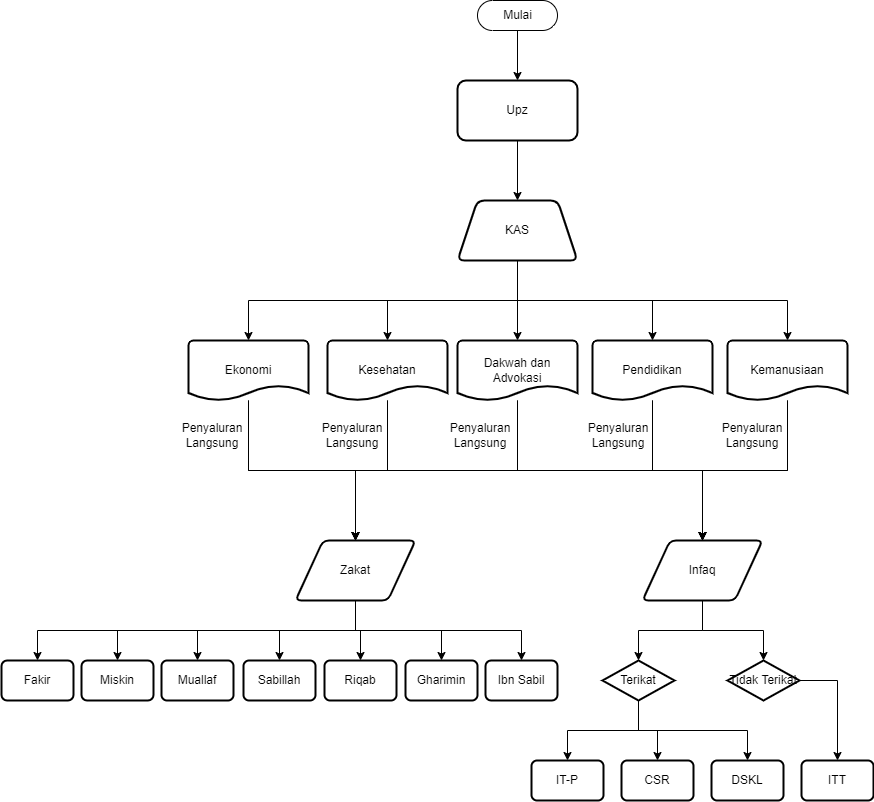

The diagram above was exported from draw.io. Its source (the exported page's mxGraphModel, read from the mxfile embedded in the PNG):
<mxGraphModel dx="2512" dy="717" grid="1" gridSize="10" guides="1" tooltips="1" connect="1" arrows="1" fold="1" page="1" pageScale="1" pageWidth="850" pageHeight="1100" math="0" shadow="0">
  <root>
    <mxCell id="0" />
    <mxCell id="1" parent="0" />
    <mxCell id="S6JolpudHfysp39eSely-1" style="edgeStyle=orthogonalEdgeStyle;rounded=0;orthogonalLoop=1;jettySize=auto;html=1;entryX=0.5;entryY=0;entryDx=0;entryDy=0;" parent="1" source="XMMVZrwRNbRyXk9IuLWw-3" target="XMMVZrwRNbRyXk9IuLWw-19" edge="1">
      <mxGeometry relative="1" as="geometry" />
    </mxCell>
    <mxCell id="S6JolpudHfysp39eSely-2" style="edgeStyle=orthogonalEdgeStyle;rounded=0;orthogonalLoop=1;jettySize=auto;html=1;entryX=0.5;entryY=0;entryDx=0;entryDy=0;" parent="1" source="XMMVZrwRNbRyXk9IuLWw-3" target="XMMVZrwRNbRyXk9IuLWw-23" edge="1">
      <mxGeometry relative="1" as="geometry">
        <Array as="points">
          <mxPoint x="425" y="320" />
          <mxPoint x="560" y="320" />
        </Array>
      </mxGeometry>
    </mxCell>
    <mxCell id="S6JolpudHfysp39eSely-3" style="edgeStyle=orthogonalEdgeStyle;rounded=0;orthogonalLoop=1;jettySize=auto;html=1;entryX=0.5;entryY=0;entryDx=0;entryDy=0;" parent="1" source="XMMVZrwRNbRyXk9IuLWw-3" target="XMMVZrwRNbRyXk9IuLWw-13" edge="1">
      <mxGeometry relative="1" as="geometry">
        <Array as="points">
          <mxPoint x="425" y="320" />
          <mxPoint x="295" y="320" />
        </Array>
      </mxGeometry>
    </mxCell>
    <mxCell id="S6JolpudHfysp39eSely-4" style="edgeStyle=orthogonalEdgeStyle;rounded=0;orthogonalLoop=1;jettySize=auto;html=1;entryX=0.5;entryY=0;entryDx=0;entryDy=0;" parent="1" source="XMMVZrwRNbRyXk9IuLWw-3" target="XMMVZrwRNbRyXk9IuLWw-21" edge="1">
      <mxGeometry relative="1" as="geometry">
        <Array as="points">
          <mxPoint x="425" y="320" />
          <mxPoint x="156" y="320" />
        </Array>
      </mxGeometry>
    </mxCell>
    <mxCell id="S6JolpudHfysp39eSely-5" style="edgeStyle=orthogonalEdgeStyle;rounded=0;orthogonalLoop=1;jettySize=auto;html=1;entryX=0.5;entryY=0;entryDx=0;entryDy=0;" parent="1" source="XMMVZrwRNbRyXk9IuLWw-3" target="XMMVZrwRNbRyXk9IuLWw-25" edge="1">
      <mxGeometry relative="1" as="geometry">
        <Array as="points">
          <mxPoint x="425" y="320" />
          <mxPoint x="695" y="320" />
        </Array>
      </mxGeometry>
    </mxCell>
    <mxCell id="XMMVZrwRNbRyXk9IuLWw-3" value="KAS" style="shape=trapezoid;perimeter=trapezoidPerimeter;whiteSpace=wrap;html=1;fixedSize=1;rounded=1;arcSize=14;strokeWidth=2;" parent="1" vertex="1">
      <mxGeometry x="365" y="220" width="120" height="60" as="geometry" />
    </mxCell>
    <mxCell id="S6JolpudHfysp39eSely-37" style="edgeStyle=orthogonalEdgeStyle;rounded=0;orthogonalLoop=1;jettySize=auto;html=1;entryX=0.5;entryY=0;entryDx=0;entryDy=0;" parent="1" source="XMMVZrwRNbRyXk9IuLWw-11" target="S6JolpudHfysp39eSely-30" edge="1">
      <mxGeometry relative="1" as="geometry">
        <Array as="points">
          <mxPoint x="263" y="650" />
          <mxPoint x="-55" y="650" />
        </Array>
      </mxGeometry>
    </mxCell>
    <mxCell id="S6JolpudHfysp39eSely-38" style="edgeStyle=orthogonalEdgeStyle;rounded=0;orthogonalLoop=1;jettySize=auto;html=1;entryX=0.5;entryY=0;entryDx=0;entryDy=0;" parent="1" source="XMMVZrwRNbRyXk9IuLWw-11" target="S6JolpudHfysp39eSely-34" edge="1">
      <mxGeometry relative="1" as="geometry" />
    </mxCell>
    <mxCell id="S6JolpudHfysp39eSely-39" style="edgeStyle=orthogonalEdgeStyle;rounded=0;orthogonalLoop=1;jettySize=auto;html=1;entryX=0.5;entryY=0;entryDx=0;entryDy=0;" parent="1" source="XMMVZrwRNbRyXk9IuLWw-11" target="S6JolpudHfysp39eSely-31" edge="1">
      <mxGeometry relative="1" as="geometry">
        <Array as="points">
          <mxPoint x="263" y="650" />
          <mxPoint x="25" y="650" />
        </Array>
      </mxGeometry>
    </mxCell>
    <mxCell id="S6JolpudHfysp39eSely-40" style="edgeStyle=orthogonalEdgeStyle;rounded=0;orthogonalLoop=1;jettySize=auto;html=1;entryX=0.5;entryY=0;entryDx=0;entryDy=0;" parent="1" source="XMMVZrwRNbRyXk9IuLWw-11" target="S6JolpudHfysp39eSely-25" edge="1">
      <mxGeometry relative="1" as="geometry">
        <Array as="points">
          <mxPoint x="263" y="650" />
          <mxPoint x="105" y="650" />
        </Array>
      </mxGeometry>
    </mxCell>
    <mxCell id="S6JolpudHfysp39eSely-41" style="edgeStyle=orthogonalEdgeStyle;rounded=0;orthogonalLoop=1;jettySize=auto;html=1;entryX=0.5;entryY=0;entryDx=0;entryDy=0;" parent="1" source="XMMVZrwRNbRyXk9IuLWw-11" target="S6JolpudHfysp39eSely-35" edge="1">
      <mxGeometry relative="1" as="geometry" />
    </mxCell>
    <mxCell id="S6JolpudHfysp39eSely-42" style="edgeStyle=orthogonalEdgeStyle;rounded=0;orthogonalLoop=1;jettySize=auto;html=1;entryX=0.5;entryY=0;entryDx=0;entryDy=0;" parent="1" source="XMMVZrwRNbRyXk9IuLWw-11" target="S6JolpudHfysp39eSely-33" edge="1">
      <mxGeometry relative="1" as="geometry" />
    </mxCell>
    <mxCell id="S6JolpudHfysp39eSely-43" style="edgeStyle=orthogonalEdgeStyle;rounded=0;orthogonalLoop=1;jettySize=auto;html=1;entryX=0.5;entryY=0;entryDx=0;entryDy=0;" parent="1" source="XMMVZrwRNbRyXk9IuLWw-11" target="S6JolpudHfysp39eSely-32" edge="1">
      <mxGeometry relative="1" as="geometry">
        <Array as="points">
          <mxPoint x="263" y="650" />
          <mxPoint x="429" y="650" />
        </Array>
      </mxGeometry>
    </mxCell>
    <mxCell id="XMMVZrwRNbRyXk9IuLWw-11" value="Zakat" style="shape=parallelogram;html=1;strokeWidth=2;perimeter=parallelogramPerimeter;whiteSpace=wrap;rounded=1;arcSize=12;size=0.23;fontFamily=Helvetica;fontSize=12;fontColor=default;align=center;strokeColor=default;fillColor=default;" parent="1" vertex="1">
      <mxGeometry x="203" y="560" width="120" height="60" as="geometry" />
    </mxCell>
    <mxCell id="S6JolpudHfysp39eSely-10" style="edgeStyle=orthogonalEdgeStyle;rounded=0;orthogonalLoop=1;jettySize=auto;html=1;entryX=0.5;entryY=0;entryDx=0;entryDy=0;" parent="1" source="XMMVZrwRNbRyXk9IuLWw-13" target="XMMVZrwRNbRyXk9IuLWw-11" edge="1">
      <mxGeometry relative="1" as="geometry" />
    </mxCell>
    <mxCell id="S6JolpudHfysp39eSely-12" style="edgeStyle=orthogonalEdgeStyle;rounded=0;orthogonalLoop=1;jettySize=auto;html=1;entryX=0.5;entryY=0;entryDx=0;entryDy=0;" parent="1" source="XMMVZrwRNbRyXk9IuLWw-13" target="XMMVZrwRNbRyXk9IuLWw-15" edge="1">
      <mxGeometry relative="1" as="geometry">
        <Array as="points">
          <mxPoint x="295" y="490" />
          <mxPoint x="610" y="490" />
        </Array>
      </mxGeometry>
    </mxCell>
    <mxCell id="XMMVZrwRNbRyXk9IuLWw-13" value="Kesehatan" style="strokeWidth=2;html=1;shape=mxgraph.flowchart.document2;whiteSpace=wrap;size=0.25;fontFamily=Helvetica;fontSize=12;fontColor=default;align=center;strokeColor=default;fillColor=default;" parent="1" vertex="1">
      <mxGeometry x="235" y="360" width="120" height="60" as="geometry" />
    </mxCell>
    <mxCell id="S6JolpudHfysp39eSely-46" style="edgeStyle=orthogonalEdgeStyle;rounded=0;orthogonalLoop=1;jettySize=auto;html=1;entryX=0.5;entryY=0;entryDx=0;entryDy=0;" parent="1" source="XMMVZrwRNbRyXk9IuLWw-15" target="S6JolpudHfysp39eSely-44" edge="1">
      <mxGeometry relative="1" as="geometry" />
    </mxCell>
    <mxCell id="S6JolpudHfysp39eSely-47" style="edgeStyle=orthogonalEdgeStyle;rounded=0;orthogonalLoop=1;jettySize=auto;html=1;entryX=0.5;entryY=0;entryDx=0;entryDy=0;" parent="1" source="XMMVZrwRNbRyXk9IuLWw-15" target="S6JolpudHfysp39eSely-45" edge="1">
      <mxGeometry relative="1" as="geometry" />
    </mxCell>
    <mxCell id="XMMVZrwRNbRyXk9IuLWw-15" value="Infaq" style="shape=parallelogram;html=1;strokeWidth=2;perimeter=parallelogramPerimeter;whiteSpace=wrap;rounded=1;arcSize=12;size=0.23;fontFamily=Helvetica;fontSize=12;fontColor=default;align=center;strokeColor=default;fillColor=default;" parent="1" vertex="1">
      <mxGeometry x="550" y="560" width="120" height="60" as="geometry" />
    </mxCell>
    <mxCell id="S6JolpudHfysp39eSely-7" style="edgeStyle=orthogonalEdgeStyle;rounded=0;orthogonalLoop=1;jettySize=auto;html=1;entryX=0.5;entryY=0;entryDx=0;entryDy=0;" parent="1" source="XMMVZrwRNbRyXk9IuLWw-19" target="XMMVZrwRNbRyXk9IuLWw-11" edge="1">
      <mxGeometry relative="1" as="geometry">
        <Array as="points">
          <mxPoint x="425" y="490" />
          <mxPoint x="263" y="490" />
        </Array>
      </mxGeometry>
    </mxCell>
    <mxCell id="S6JolpudHfysp39eSely-8" style="edgeStyle=orthogonalEdgeStyle;rounded=0;orthogonalLoop=1;jettySize=auto;html=1;entryX=0.5;entryY=0;entryDx=0;entryDy=0;" parent="1" source="XMMVZrwRNbRyXk9IuLWw-19" target="XMMVZrwRNbRyXk9IuLWw-15" edge="1">
      <mxGeometry relative="1" as="geometry">
        <Array as="points">
          <mxPoint x="425" y="490" />
          <mxPoint x="610" y="490" />
        </Array>
      </mxGeometry>
    </mxCell>
    <mxCell id="XMMVZrwRNbRyXk9IuLWw-19" value="Dakwah dan Advokasi" style="strokeWidth=2;html=1;shape=mxgraph.flowchart.document2;whiteSpace=wrap;size=0.25;fontFamily=Helvetica;fontSize=12;fontColor=default;align=center;strokeColor=default;fillColor=default;" parent="1" vertex="1">
      <mxGeometry x="365" y="360" width="120" height="60" as="geometry" />
    </mxCell>
    <mxCell id="S6JolpudHfysp39eSely-9" style="edgeStyle=orthogonalEdgeStyle;rounded=0;orthogonalLoop=1;jettySize=auto;html=1;entryX=0.5;entryY=0;entryDx=0;entryDy=0;" parent="1" source="XMMVZrwRNbRyXk9IuLWw-21" target="XMMVZrwRNbRyXk9IuLWw-11" edge="1">
      <mxGeometry relative="1" as="geometry">
        <Array as="points">
          <mxPoint x="156" y="490" />
          <mxPoint x="263" y="490" />
        </Array>
      </mxGeometry>
    </mxCell>
    <mxCell id="S6JolpudHfysp39eSely-11" style="edgeStyle=orthogonalEdgeStyle;rounded=0;orthogonalLoop=1;jettySize=auto;html=1;entryX=0.5;entryY=0;entryDx=0;entryDy=0;" parent="1" source="XMMVZrwRNbRyXk9IuLWw-21" target="XMMVZrwRNbRyXk9IuLWw-15" edge="1">
      <mxGeometry relative="1" as="geometry">
        <Array as="points">
          <mxPoint x="156" y="490" />
          <mxPoint x="610" y="490" />
        </Array>
      </mxGeometry>
    </mxCell>
    <mxCell id="XMMVZrwRNbRyXk9IuLWw-21" value="Ekonomi" style="strokeWidth=2;html=1;shape=mxgraph.flowchart.document2;whiteSpace=wrap;size=0.25;fontFamily=Helvetica;fontSize=12;fontColor=default;align=center;strokeColor=default;fillColor=default;" parent="1" vertex="1">
      <mxGeometry x="96" y="360" width="120" height="60" as="geometry" />
    </mxCell>
    <mxCell id="S6JolpudHfysp39eSely-13" style="edgeStyle=orthogonalEdgeStyle;rounded=0;orthogonalLoop=1;jettySize=auto;html=1;entryX=0.5;entryY=0;entryDx=0;entryDy=0;" parent="1" source="XMMVZrwRNbRyXk9IuLWw-23" target="XMMVZrwRNbRyXk9IuLWw-11" edge="1">
      <mxGeometry relative="1" as="geometry">
        <Array as="points">
          <mxPoint x="560" y="490" />
          <mxPoint x="263" y="490" />
        </Array>
      </mxGeometry>
    </mxCell>
    <mxCell id="S6JolpudHfysp39eSely-14" style="edgeStyle=orthogonalEdgeStyle;rounded=0;orthogonalLoop=1;jettySize=auto;html=1;entryX=0.5;entryY=0;entryDx=0;entryDy=0;" parent="1" source="XMMVZrwRNbRyXk9IuLWw-23" target="XMMVZrwRNbRyXk9IuLWw-15" edge="1">
      <mxGeometry relative="1" as="geometry" />
    </mxCell>
    <mxCell id="XMMVZrwRNbRyXk9IuLWw-23" value="Pendidikan" style="strokeWidth=2;html=1;shape=mxgraph.flowchart.document2;whiteSpace=wrap;size=0.25;fontFamily=Helvetica;fontSize=12;fontColor=default;align=center;strokeColor=default;fillColor=default;" parent="1" vertex="1">
      <mxGeometry x="500" y="360" width="120" height="60" as="geometry" />
    </mxCell>
    <mxCell id="S6JolpudHfysp39eSely-15" style="edgeStyle=orthogonalEdgeStyle;rounded=0;orthogonalLoop=1;jettySize=auto;html=1;entryX=0.5;entryY=0;entryDx=0;entryDy=0;" parent="1" source="XMMVZrwRNbRyXk9IuLWw-25" target="XMMVZrwRNbRyXk9IuLWw-11" edge="1">
      <mxGeometry relative="1" as="geometry">
        <Array as="points">
          <mxPoint x="695" y="490" />
          <mxPoint x="263" y="490" />
        </Array>
      </mxGeometry>
    </mxCell>
    <mxCell id="S6JolpudHfysp39eSely-16" style="edgeStyle=orthogonalEdgeStyle;rounded=0;orthogonalLoop=1;jettySize=auto;html=1;entryX=0.5;entryY=0;entryDx=0;entryDy=0;" parent="1" source="XMMVZrwRNbRyXk9IuLWw-25" target="XMMVZrwRNbRyXk9IuLWw-15" edge="1">
      <mxGeometry relative="1" as="geometry">
        <Array as="points">
          <mxPoint x="695" y="490" />
          <mxPoint x="610" y="490" />
        </Array>
      </mxGeometry>
    </mxCell>
    <mxCell id="XMMVZrwRNbRyXk9IuLWw-25" value="Kemanusiaan" style="strokeWidth=2;html=1;shape=mxgraph.flowchart.document2;whiteSpace=wrap;size=0.25;fontFamily=Helvetica;fontSize=12;fontColor=default;align=center;strokeColor=default;fillColor=default;" parent="1" vertex="1">
      <mxGeometry x="635" y="360" width="120" height="60" as="geometry" />
    </mxCell>
    <mxCell id="XhhlXH7dOlsxfskGSUN3-5" style="edgeStyle=orthogonalEdgeStyle;rounded=0;orthogonalLoop=1;jettySize=auto;html=1;entryX=0.5;entryY=0;entryDx=0;entryDy=0;" parent="1" source="XhhlXH7dOlsxfskGSUN3-1" target="XMMVZrwRNbRyXk9IuLWw-3" edge="1">
      <mxGeometry relative="1" as="geometry" />
    </mxCell>
    <mxCell id="XhhlXH7dOlsxfskGSUN3-1" value="Upz" style="whiteSpace=wrap;html=1;rounded=1;arcSize=14;strokeWidth=2;" parent="1" vertex="1">
      <mxGeometry x="365" y="100" width="120" height="60" as="geometry" />
    </mxCell>
    <mxCell id="XhhlXH7dOlsxfskGSUN3-3" style="edgeStyle=orthogonalEdgeStyle;rounded=0;orthogonalLoop=1;jettySize=auto;html=1;entryX=0.5;entryY=0;entryDx=0;entryDy=0;" parent="1" source="XhhlXH7dOlsxfskGSUN3-2" target="XhhlXH7dOlsxfskGSUN3-1" edge="1">
      <mxGeometry relative="1" as="geometry" />
    </mxCell>
    <mxCell id="XhhlXH7dOlsxfskGSUN3-2" value="Mulai" style="html=1;dashed=0;whitespace=wrap;shape=mxgraph.dfd.start" parent="1" vertex="1">
      <mxGeometry x="385" y="20" width="80" height="30" as="geometry" />
    </mxCell>
    <mxCell id="S6JolpudHfysp39eSely-18" value="Penyaluran Langsung" style="text;html=1;strokeColor=none;fillColor=none;align=center;verticalAlign=middle;whiteSpace=wrap;rounded=0;" parent="1" vertex="1">
      <mxGeometry x="90" y="440" width="60" height="30" as="geometry" />
    </mxCell>
    <mxCell id="S6JolpudHfysp39eSely-19" value="Penyaluran Langsung" style="text;html=1;strokeColor=none;fillColor=none;align=center;verticalAlign=middle;whiteSpace=wrap;rounded=0;" parent="1" vertex="1">
      <mxGeometry x="230" y="440" width="60" height="30" as="geometry" />
    </mxCell>
    <mxCell id="S6JolpudHfysp39eSely-20" value="Penyaluran Langsung" style="text;html=1;strokeColor=none;fillColor=none;align=center;verticalAlign=middle;whiteSpace=wrap;rounded=0;" parent="1" vertex="1">
      <mxGeometry x="358" y="440" width="60" height="30" as="geometry" />
    </mxCell>
    <mxCell id="S6JolpudHfysp39eSely-21" value="Penyaluran Langsung" style="text;html=1;strokeColor=none;fillColor=none;align=center;verticalAlign=middle;whiteSpace=wrap;rounded=0;" parent="1" vertex="1">
      <mxGeometry x="496" y="440" width="60" height="30" as="geometry" />
    </mxCell>
    <mxCell id="S6JolpudHfysp39eSely-22" value="Penyaluran Langsung" style="text;html=1;strokeColor=none;fillColor=none;align=center;verticalAlign=middle;whiteSpace=wrap;rounded=0;" parent="1" vertex="1">
      <mxGeometry x="630" y="440" width="60" height="30" as="geometry" />
    </mxCell>
    <mxCell id="S6JolpudHfysp39eSely-25" value="Muallaf" style="rounded=1;whiteSpace=wrap;html=1;arcSize=14;strokeWidth=2;" parent="1" vertex="1">
      <mxGeometry x="69" y="680" width="72" height="40" as="geometry" />
    </mxCell>
    <mxCell id="S6JolpudHfysp39eSely-30" value="Fakir" style="rounded=1;whiteSpace=wrap;html=1;arcSize=14;strokeWidth=2;" parent="1" vertex="1">
      <mxGeometry x="-91" y="680" width="72" height="40" as="geometry" />
    </mxCell>
    <mxCell id="S6JolpudHfysp39eSely-31" value="Miskin" style="rounded=1;whiteSpace=wrap;html=1;arcSize=14;strokeWidth=2;" parent="1" vertex="1">
      <mxGeometry x="-11" y="680" width="72" height="40" as="geometry" />
    </mxCell>
    <mxCell id="S6JolpudHfysp39eSely-32" value="Ibn Sabil" style="rounded=1;whiteSpace=wrap;html=1;arcSize=14;strokeWidth=2;" parent="1" vertex="1">
      <mxGeometry x="393" y="680" width="72" height="40" as="geometry" />
    </mxCell>
    <mxCell id="S6JolpudHfysp39eSely-33" value="Gharimin" style="rounded=1;whiteSpace=wrap;html=1;arcSize=14;strokeWidth=2;" parent="1" vertex="1">
      <mxGeometry x="313" y="680" width="72" height="40" as="geometry" />
    </mxCell>
    <mxCell id="S6JolpudHfysp39eSely-34" value="Riqab" style="rounded=1;whiteSpace=wrap;html=1;arcSize=14;strokeWidth=2;" parent="1" vertex="1">
      <mxGeometry x="232" y="680" width="72" height="40" as="geometry" />
    </mxCell>
    <mxCell id="S6JolpudHfysp39eSely-35" value="Sabillah" style="rounded=1;whiteSpace=wrap;html=1;arcSize=14;strokeWidth=2;" parent="1" vertex="1">
      <mxGeometry x="151" y="680" width="72" height="40" as="geometry" />
    </mxCell>
    <mxCell id="S6JolpudHfysp39eSely-54" style="edgeStyle=orthogonalEdgeStyle;rounded=0;orthogonalLoop=1;jettySize=auto;html=1;entryX=0.5;entryY=0;entryDx=0;entryDy=0;" parent="1" source="S6JolpudHfysp39eSely-44" target="S6JolpudHfysp39eSely-48" edge="1">
      <mxGeometry relative="1" as="geometry" />
    </mxCell>
    <mxCell id="S6JolpudHfysp39eSely-55" style="edgeStyle=orthogonalEdgeStyle;rounded=0;orthogonalLoop=1;jettySize=auto;html=1;entryX=0.5;entryY=0;entryDx=0;entryDy=0;" parent="1" source="S6JolpudHfysp39eSely-44" target="S6JolpudHfysp39eSely-49" edge="1">
      <mxGeometry relative="1" as="geometry" />
    </mxCell>
    <mxCell id="S6JolpudHfysp39eSely-56" style="edgeStyle=orthogonalEdgeStyle;rounded=0;orthogonalLoop=1;jettySize=auto;html=1;entryX=0.5;entryY=0;entryDx=0;entryDy=0;" parent="1" source="S6JolpudHfysp39eSely-44" target="S6JolpudHfysp39eSely-50" edge="1">
      <mxGeometry relative="1" as="geometry">
        <Array as="points">
          <mxPoint x="546" y="750" />
          <mxPoint x="655" y="750" />
        </Array>
      </mxGeometry>
    </mxCell>
    <mxCell id="S6JolpudHfysp39eSely-44" value="Terikat" style="strokeWidth=2;html=1;shape=mxgraph.flowchart.decision;whiteSpace=wrap;fontFamily=Helvetica;fontSize=12;fontColor=default;align=center;strokeColor=default;fillColor=default;" parent="1" vertex="1">
      <mxGeometry x="510" y="680" width="72" height="40" as="geometry" />
    </mxCell>
    <mxCell id="S6JolpudHfysp39eSely-53" style="edgeStyle=orthogonalEdgeStyle;rounded=0;orthogonalLoop=1;jettySize=auto;html=1;entryX=0.5;entryY=0;entryDx=0;entryDy=0;" parent="1" source="S6JolpudHfysp39eSely-45" target="S6JolpudHfysp39eSely-51" edge="1">
      <mxGeometry relative="1" as="geometry" />
    </mxCell>
    <mxCell id="S6JolpudHfysp39eSely-45" value="Tidak Terikat" style="strokeWidth=2;html=1;shape=mxgraph.flowchart.decision;whiteSpace=wrap;fontFamily=Helvetica;fontSize=12;fontColor=default;align=center;strokeColor=default;fillColor=default;" parent="1" vertex="1">
      <mxGeometry x="635" y="680" width="72" height="40" as="geometry" />
    </mxCell>
    <mxCell id="S6JolpudHfysp39eSely-48" value="IT-P" style="rounded=1;whiteSpace=wrap;html=1;arcSize=14;strokeWidth=2;" parent="1" vertex="1">
      <mxGeometry x="439" y="780" width="72" height="40" as="geometry" />
    </mxCell>
    <mxCell id="S6JolpudHfysp39eSely-49" value="CSR" style="rounded=1;whiteSpace=wrap;html=1;arcSize=14;strokeWidth=2;" parent="1" vertex="1">
      <mxGeometry x="529" y="780" width="72" height="40" as="geometry" />
    </mxCell>
    <mxCell id="S6JolpudHfysp39eSely-50" value="DSKL" style="rounded=1;whiteSpace=wrap;html=1;arcSize=14;strokeWidth=2;" parent="1" vertex="1">
      <mxGeometry x="619" y="780" width="72" height="40" as="geometry" />
    </mxCell>
    <mxCell id="S6JolpudHfysp39eSely-51" value="ITT" style="rounded=1;whiteSpace=wrap;html=1;arcSize=14;strokeWidth=2;" parent="1" vertex="1">
      <mxGeometry x="709" y="780" width="72" height="40" as="geometry" />
    </mxCell>
  </root>
</mxGraphModel>